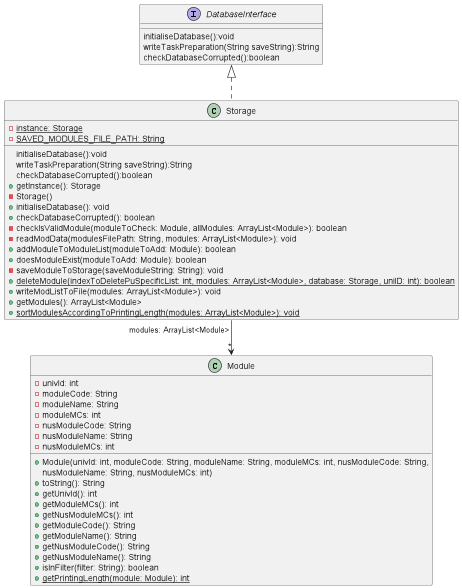

The diagram above was rendered by PlantUML. Its source (embedded in the PNG):
@startuml
'https://plantuml.com/class-diagram

interface DatabaseInterface {
initialiseDatabase():void
writeTaskPreparation(String saveString):String
checkDatabaseCorrupted():boolean
}

class Storage implements DatabaseInterface {
initialiseDatabase():void
writeTaskPreparation(String saveString):String
checkDatabaseCorrupted():boolean
- {static}instance: Storage
- {static}SAVED_MODULES_FILE_PATH: String
+ getInstance(): Storage
- Storage()
+ initialiseDatabase(): void
+ checkDatabaseCorrupted(): boolean
- checkIsValidModule(moduleToCheck: Module, allModules: ArrayList<Module>): boolean
- readModData(modulesFilePath: String, modules: ArrayList<Module>): void
+ addModuleToModuleList(moduleToAdd: Module): boolean
+ doesModuleExist(moduleToAdd: Module): boolean
- saveModuleToStorage(saveModuleString: String): void
+ {static}deleteModule(indexToDeletePuSpecificList: int, modules: ArrayList<Module>, database: Storage, uniID: int): boolean
+ writeModListToFile(modules: ArrayList<Module>): void
+ getModules(): ArrayList<Module>
+ {static}sortModulesAccordingToPrintingLength(modules: ArrayList<Module>): void
}

Storage "modules: ArrayList<Module>"--> "*"Module

class Module {
-univId: int
-moduleCode: String
-moduleName: String
-moduleMCs: int
-nusModuleCode: String
-nusModuleName: String
-nusModuleMCs: int
+Module(univId: int, moduleCode: String, moduleName: String, moduleMCs: int, nusModuleCode: String,
nusModuleName: String, nusModuleMCs: int)
+toString(): String
+getUnivId(): int
+getModuleMCs(): int
+getNusModuleMCs(): int
+getModuleCode(): String
+getModuleName(): String
+getNusModuleCode(): String
+getNusModuleName(): String
+isInFilter(filter: String): boolean
{static}+getPrintingLength(module: Module): int
}


@enduml